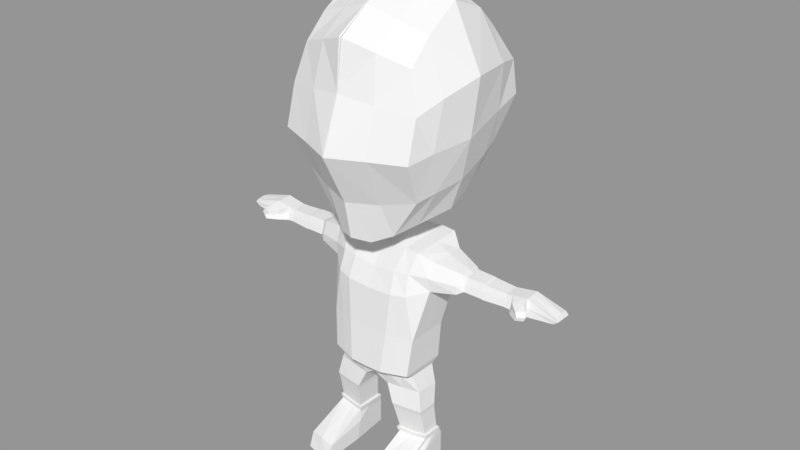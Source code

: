 # Source: Character_1.blend  (saved by Blender 2.79.0; exported with 4.5.12 LTS)
import bpy
from mathutils import Matrix  # noqa: F401  (used for matrix-valued properties, if any)

bpy.ops.wm.read_factory_settings(use_empty=True)
scene = bpy.context.scene
scene.name = 'Scene'

# ---- collections
col_collection_1 = bpy.data.collections.new('Collection 1'); scene.collection.children.link(col_collection_1)

# ---- materials (node trees are filled in below, after node groups)
mat_material = bpy.data.materials.new('Material')
mat_material.alpha_threshold = 0.0
mat_material.use_transparent_shadow = False
mat_material.roughness = 0.5
mat_material.line_color = (0.0, 0.0, 0.0, 1.0)

# ---- material node trees

# ---- meshes
me_cube = bpy.data.meshes.new('Cube')
me_cube.from_pydata([(0.4632, 0.1195, 0.8394), (0.4632, -0.1178, 0.8656), (0.2736, -0.08004, 2.271), (0.2736, 0.4378, 2.283), (0.7825, 0.2674, 2.118), (0.7825, 0.04438, 2.134), (0.1279, -0.1654, 0.8508), (0.1279, 0.1504, 0.8252), (0.0, 0.2333, 0.9121), (0.0, -0.1964, 0.9415), (0.0, 0.4378, 2.233), (0.0, -0.08004, 2.221), (0.5027, 0.05779, 0.6739), (0.5027, -0.1424, 0.6739), (0.2061, -0.1899, 0.6731), (0.2061, 0.09285, 0.6731), (0.5086, 0.1021, 0.3445), (0.5086, -0.07024, 0.3499), (0.2471, -0.1178, 0.3493), (0.2471, 0.1372, 0.3438), (0.5052, 0.1647, 0.2949), (0.5283, -0.4957, 0.1602), (0.2457, -0.5432, 0.1596), (0.2703, 0.1997, 0.2942), (0.5058, 0.1647, 0.02852), (0.5289, -0.5444, 0.01768), (0.2464, -0.592, 0.017), (0.2709, 0.1997, 0.02784), (0.4195, 0.212, 1.08), (0.1695, 0.3041, 1.066), (0.4195, -0.2392, 1.077), (0.1695, -0.3178, 1.063), (0.0, 0.3041, 1.061), (0.0, -0.3178, 1.058), (0.4529, 0.2034, 1.454), (0.2035, 0.2955, 1.449), (0.4529, -0.2022, 1.446), (0.0, 0.2955, 1.442), (0.2035, -0.2808, 1.442), (0.0, -0.2808, 1.434), (0.7737, 0.2609, 1.945), (0.2386, 0.4208, 1.876), (0.7737, -0.0135, 1.959), (0.0, 0.4208, 1.864), (0.2386, -0.253, 1.861), (0.0, -0.253, 1.849), (0.1624, -0.2088, 1.001), (0.0, -0.2088, 1.024), (0.3943, 0.1569, 1.008), (0.1624, 0.2478, 0.9957), (0.3943, -0.1302, 1.013), (0.0, 0.2551, 1.017), (0.5365, 0.3007, 1.924), (0.5438, 0.3313, 2.188), (0.5365, -0.0747, 1.924), (0.5438, -0.01834, 2.188), (0.4632, 0.007604, 0.8525), (0.1279, 0.00549, 0.838), (0.2736, 0.1789, 2.277), (0.5438, 0.1749, 2.205), (0.8315, 0.2282, 2.12), (0.0, 0.01842, 0.9268), (0.5027, -0.03553, 0.6739), (0.2061, -0.03553, 0.6731), (0.5086, 0.02269, 0.3472), (0.2471, 0.02269, 0.3466), (0.5534, -0.1863, 0.218), (0.2236, -0.1605, 0.2356), (0.5541, -0.1831, 0.05044), (0.2303, -0.1815, 0.0393), (0.4195, -0.006848, 1.079), (0.4529, 0.007354, 1.45), (0.5344, 0.08866, 1.897), (0.3943, 0.02011, 1.01), (0.7825, 0.1537, 2.137), (0.7737, 0.1118, 1.933), (0.1365, 0.177, 2.337), (0.1365, 0.04982, 2.334), (0.1365, 0.3041, 2.34), (0.0, 0.3041, 2.333), (0.0, 0.04982, 2.327), (0.8315, 0.06641, 2.115), (0.8258, 0.2241, 1.994), (0.8258, 0.0246, 1.988), (0.8315, 0.1473, 2.117), (0.8258, 0.1244, 1.991), (1.715, 0.2138, 2.063), (1.714, 0.06117, 2.065), (1.7, 0.2086, 2.003), (1.697, 0.05839, 2.001), (1.712, 0.1392, 2.078), (1.702, 0.135, 1.989), (0.9956, 0.1473, 2.113), (0.9955, 0.2261, 2.115), (0.9957, 0.06844, 2.11), (0.9946, 0.2221, 1.993), (0.9948, 0.1249, 1.99), (0.9949, 0.0277, 1.987), (1.024, 0.1473, 2.107), (1.024, 0.06875, 2.105), (1.024, 0.2258, 2.11), (1.019, 0.2218, 1.988), (1.019, 0.125, 1.985), (1.019, 0.02817, 1.982), (1.226, 0.1462, 2.101), (1.226, 0.07724, 2.098), (1.226, 0.2152, 2.103), (1.221, 0.2117, 1.996), (1.221, 0.1266, 1.993), (1.221, 0.04159, 1.99), (1.43, 0.1472, 2.132), (1.43, 0.07329, 2.13), (1.43, 0.2211, 2.135), (1.42, 0.2173, 1.986), (1.42, 0.1262, 1.983), (1.42, 0.03511, 1.98), (0.4023, -0.08074, 2.257), (0.295, 0.1365, 0.8306), (0.4023, 0.4425, 2.269), (0.295, -0.1429, 0.8568), (0.3544, 0.07622, 0.6702), (0.3544, -0.1677, 0.6702), (0.3781, 0.121, 0.3374), (0.3781, -0.09487, 0.3429), (0.3873, 0.1842, 0.2873), (0.3873, -0.5247, 0.1752), (0.388, 0.1842, 0.01817), (0.388, -0.5739, 0.007225), (0.2939, -0.2812, 1.071), (0.2939, 0.2608, 1.074), (0.328, 0.2522, 1.456), (0.328, -0.2439, 1.449), (0.3802, 0.3787, 1.892), (0.3802, -0.2158, 1.876), (0.2776, -0.1711, 1.007), (0.2776, 0.2046, 1.002), (0.388, -0.1849, 0.0127), (0.4023, 0.1809, 2.263), (1.287, 0.2169, 2.112), (1.28, 0.2133, 1.993), (1.28, 0.1265, 1.99), (1.28, 0.03966, 1.987), (1.287, 0.1465, 2.11), (1.287, 0.07606, 2.108), (1.423, -0.08908, 2.075), (1.488, -0.04928, 2.087), (1.494, -0.0694, 2.007), (1.43, -0.1072, 2.011), (1.34, -0.01236, 2.093), (1.444, 0.006157, 2.11), (1.34, -0.03964, 2.001), (1.442, -0.023, 1.995), (0.5043, 0.09434, 0.3843), (0.2457, 0.1285, 0.3837), (0.5043, -0.07659, 0.389), (0.2457, -0.1229, 0.3884), (0.2457, 0.01545, 0.3861), (0.5043, 0.01545, 0.3867), (0.3752, -0.1007, 0.3826), (0.3752, 0.1127, 0.3778), (0.5268, 0.02415, 0.345), (0.5268, -0.08159, 0.348), (0.2292, 0.02415, 0.3442), (0.2292, 0.1544, 0.3412), (0.3783, 0.136, 0.3338), (0.3783, -0.1096, 0.3401), (0.2292, -0.1357, 0.3473), (0.5261, 0.1089, 0.3835), (0.5268, 0.1145, 0.3419), (0.5261, -0.09071, 0.389), (0.2241, -0.1448, 0.3883), (0.2241, 0.01678, 0.3855), (0.5261, 0.01678, 0.3863), (0.3753, -0.1188, 0.3815), (0.3753, 0.1303, 0.3759), (0.2241, 0.1488, 0.3828), (0.2152, 0.09549, 0.6289), (0.4999, 0.06134, 0.6296), (0.4999, -0.1303, 0.6302), (0.2152, -0.1766, 0.6295), (0.2152, -0.02789, 0.6292), (0.4999, -0.02789, 0.6299), (0.3576, -0.1549, 0.6262), (0.3576, 0.07935, 0.6255), (0.5231, 0.357, 2.067), (0.2235, 0.4438, 2.081), (0.523, -0.09114, 2.056), (0.0, 0.4438, 2.048), (0.2235, -0.179, 2.067), (0.0, -0.179, 2.034), (0.7713, 0.2867, 2.032), (0.7713, -0.01201, 2.033), (0.822, 0.2315, 2.057), (0.822, 0.04263, 2.051), (1.741, 0.2158, 2.032), (1.739, 0.05755, 2.033), (1.74, 0.1384, 2.033), (0.9962, 0.04531, 2.048), (0.996, 0.2293, 2.054), (1.024, 0.04571, 2.043), (1.024, 0.229, 2.049), (1.235, 0.05716, 2.044), (1.235, 0.2181, 2.049), (1.445, 0.05171, 2.055), (1.445, 0.2242, 2.061), (0.3648, 0.4243, 2.082), (0.3648, -0.1599, 2.068), (1.298, 0.2199, 2.053), (1.298, 0.05553, 2.047), (1.514, -0.06697, 2.047), (1.447, -0.1075, 2.043), (1.464, -0.01374, 2.053), (1.357, -0.03211, 2.047), (-0.004884, -0.0777, 2.381), (-0.004647, 1.121, 3.485), (0.7853, 0.1139, 3.353), (-0.004884, -0.7816, 3.266), (-0.004884, 0.1903, 4.591), (0.7039, -0.2611, 3.318), (0.2157, -0.04627, 2.443), (0.3049, 0.7895, 3.043), (0.29, -0.4307, 2.809), (-0.004647, 0.718, 2.623), (-0.004647, 0.8709, 4.305), (0.6689, 0.9061, 3.485), (0.5452, 0.1903, 2.628), (0.5393, 0.1903, 4.422), (0.6524, -0.5175, 3.282), (-0.004884, -0.4724, 2.432), (-0.01189, -0.5469, 4.198), (0.3217, 0.9847, 3.844), (0.3215, -0.5285, 3.701), (0.2729, -0.4497, 4.101), (0.1612, -0.4027, 2.413), (0.3273, -0.3054, 2.487), (0.5507, -0.3525, 4.004), (0.5213, 0.6043, 2.851), (0.5509, 0.6764, 4.129), (0.2731, 0.7736, 4.226), (-0.004647, 1.078, 3.892), (0.8312, 0.1521, 3.879), (-0.004884, -0.5968, 3.75), (0.2584, 0.6208, 2.72), (0.2672, 0.1903, 4.507), (0.6481, 0.8736, 3.795), (0.6479, -0.4174, 3.652), (0.2702, 0.1837, 2.473), (-0.004647, 0.8981, 2.977), (0.6728, 0.1589, 2.943), (-0.004884, -0.5394, 2.787), (0.3237, -0.6425, 3.274), (0.3321, 1.031, 3.485), (0.6145, 0.6809, 3.108), (0.5849, -0.3221, 2.875), (-0.004884, -0.2376, 4.395), (0.4362, -0.1169, 2.557), (0.545, -0.1404, 4.213), (0.7396, -0.1919, 3.766), (0.2701, -0.189, 4.304), (0.6289, -0.1409, 2.909), (0.712, 0.5947, 3.436), (-0.004884, 0.4091, 2.488), (-0.004884, 0.6153, 4.474), (0.2642, 0.3776, 2.528), (0.2701, 0.5667, 4.383), (0.5332, 0.4416, 2.74), (0.545, 0.5181, 4.292), (0.7396, 0.5975, 3.854), (0.6436, 0.5046, 3.043)], [], [(18, 123, 165, 166), (56, 1, 13, 62), (42, 75, 85, 83), (135, 117, 7, 49), (206, 116, 2, 188), (137, 58, 2, 116), (49, 7, 8, 51), (188, 2, 11, 189), (11, 2, 77, 80), (57, 6, 9, 61), (119, 6, 14, 121), (117, 0, 12, 120), (57, 7, 15, 63), (64, 17, 21, 66), (64, 16, 168, 160), (153, 159, 174, 175), (16, 122, 164, 168), (125, 22, 26, 127), (123, 18, 22, 125), (65, 19, 23, 67), (122, 16, 20, 124), (136, 127, 26, 69), (67, 23, 27, 69), (124, 20, 24, 126), (66, 21, 25, 68), (46, 31, 33, 47), (35, 29, 32, 37), (134, 128, 31, 46), (130, 129, 29, 35), (73, 70, 30, 50), (132, 130, 35, 41), (41, 35, 37, 43), (31, 38, 39, 33), (128, 131, 38, 31), (70, 71, 36, 30), (185, 41, 43, 187), (205, 132, 41, 185), (38, 44, 45, 39), (131, 133, 44, 38), (71, 72, 54, 36), (56, 73, 50, 1), (119, 134, 46, 6), (6, 46, 47, 9), (29, 49, 51, 32), (129, 135, 49, 29), (190, 40, 52, 184), (191, 5, 55, 186), (74, 4, 53, 59), (75, 42, 54, 72), (40, 75, 72, 52), (5, 74, 59, 55), (0, 48, 73, 56), (34, 52, 72, 71), (28, 34, 71, 70), (48, 28, 70, 73), (20, 66, 68, 24), (22, 67, 69, 26), (126, 136, 69, 27), (18, 65, 67, 22), (122, 19, 163, 164), (159, 152, 167, 174), (16, 64, 66, 20), (6, 57, 63, 14), (7, 57, 61, 8), (2, 58, 76, 77), (118, 3, 58, 137), (75, 40, 82, 85), (0, 56, 62, 12), (78, 263, 246, 76), (79, 261, 263, 78), (58, 3, 78, 76), (3, 10, 79, 78), (110, 111, 87, 90), (112, 110, 90, 86), (191, 42, 83, 193), (4, 74, 84, 60), (74, 5, 81, 84), (190, 4, 60, 192), (196, 90, 87, 195), (194, 86, 90, 196), (204, 112, 86, 194), (114, 113, 88, 91), (115, 114, 91, 89), (203, 115, 89, 195), (193, 83, 97, 197), (83, 85, 96, 97), (85, 82, 95, 96), (192, 60, 93, 198), (60, 84, 92, 93), (84, 81, 94, 92), (197, 97, 103, 199), (97, 96, 102, 103), (96, 95, 101, 102), (198, 93, 100, 200), (93, 92, 98, 100), (92, 94, 99, 98), (199, 103, 109, 201), (103, 102, 108, 109), (102, 101, 107, 108), (200, 100, 106, 202), (100, 98, 104, 106), (98, 99, 105, 104), (149, 148, 144, 145), (141, 140, 114, 115), (140, 139, 113, 114), (207, 138, 112, 204), (138, 142, 110, 112), (142, 143, 111, 110), (53, 118, 137, 59), (24, 68, 136, 126), (28, 48, 135, 129), (1, 50, 134, 119), (36, 54, 133, 131), (184, 52, 132, 205), (30, 36, 131, 128), (52, 34, 130, 132), (34, 28, 129, 130), (50, 30, 128, 134), (23, 124, 126, 27), (68, 25, 127, 136), (19, 122, 124, 23), (17, 123, 125, 21), (21, 125, 127, 25), (19, 65, 162, 163), (7, 117, 120, 15), (1, 119, 121, 13), (59, 137, 116, 55), (186, 55, 116, 206), (48, 0, 117, 135), (157, 154, 169, 172), (104, 105, 143, 142), (106, 104, 142, 138), (202, 106, 138, 207), (108, 107, 139, 140), (109, 108, 140, 141), (201, 109, 141, 208), (210, 147, 146, 209), (212, 150, 147, 210), (211, 149, 145, 209), (150, 151, 146, 147), (141, 115, 151, 150), (203, 111, 149, 211), (208, 141, 150, 212), (111, 143, 148, 149), (176, 183, 159, 153), (178, 182, 158, 154), (177, 181, 157, 152), (179, 180, 156, 155), (180, 176, 153, 156), (182, 179, 155, 158), (181, 178, 154, 157), (183, 177, 152, 159), (174, 167, 168, 164), (172, 169, 161, 160), (173, 170, 166, 165), (171, 175, 163, 162), (170, 171, 162, 166), (167, 172, 160, 168), (169, 173, 165, 161), (175, 174, 164, 163), (154, 158, 173, 169), (123, 17, 161, 165), (65, 18, 166, 162), (152, 157, 172, 167), (155, 156, 171, 170), (156, 153, 175, 171), (158, 155, 170, 173), (17, 64, 160, 161), (120, 12, 177, 183), (62, 13, 178, 181), (121, 14, 179, 182), (63, 15, 176, 180), (14, 63, 180, 179), (12, 62, 181, 177), (13, 121, 182, 178), (15, 120, 183, 176), (143, 208, 212, 148), (115, 203, 211, 151), (151, 211, 209, 146), (148, 212, 210, 144), (144, 210, 209, 145), (105, 201, 208, 143), (107, 202, 207, 139), (54, 186, 206, 133), (53, 184, 205, 118), (139, 207, 204, 113), (101, 200, 202, 107), (99, 199, 201, 105), (95, 198, 200, 101), (94, 197, 199, 99), (82, 192, 198, 95), (81, 193, 197, 94), (111, 203, 195, 87), (113, 204, 194, 88), (88, 194, 196, 91), (91, 196, 195, 89), (40, 190, 192, 82), (5, 191, 193, 81), (42, 191, 186, 54), (4, 190, 184, 53), (118, 205, 185, 3), (3, 185, 187, 10), (44, 188, 189, 45), (133, 206, 188, 44), (243, 258, 256, 226), (249, 228, 233, 221), (241, 231, 232, 229), (215, 240, 257, 218), (216, 249, 221, 250), (214, 251, 220, 247), (230, 238, 237, 244), (220, 252, 236, 242), (268, 265, 236, 252), (267, 244, 237, 266), (257, 256, 235, 245), (259, 253, 234, 255), (221, 233, 234, 253), (231, 245, 235, 232), (214, 239, 230, 251), (216, 250, 231, 241), (217, 254, 258, 243), (263, 242, 236, 265), (219, 255, 234, 233), (215, 218, 259, 248), (264, 266, 237, 238), (213, 219, 233, 228), (261, 222, 242, 263), (258, 232, 235, 256), (247, 220, 242, 222), (250, 227, 245, 231), (218, 257, 245, 227), (260, 224, 244, 267), (251, 230, 244, 224), (262, 264, 238, 223), (240, 226, 256, 257), (239, 223, 238, 230), (250, 221, 253, 227), (218, 227, 253, 259), (260, 268, 252, 224), (251, 224, 252, 220), (254, 229, 232, 258), (246, 225, 255, 219), (248, 259, 255, 225), (215, 248, 268, 260), (217, 243, 264, 262), (215, 260, 267, 240), (243, 226, 266, 264), (246, 263, 265, 225), (240, 267, 266, 226), (248, 225, 265, 268), (76, 246, 219, 77), (77, 219, 213, 80)])
me_cube.materials.append(mat_material)
me_cube.use_remesh_preserve_volume = False
me_cube.use_remesh_preserve_attributes = False
me_cube.use_mirror_vertex_groups = False
me_cube.update()

# ---- objects
ob_cube = bpy.data.objects.new('Cube', me_cube)

# ---- transforms, parenting, visibility, modifiers, constraints
ob_cube.location = (0.0, 4.649, 0.0)
ob_cube.lock_rotations_4d = False
ob_cube.empty_display_type = 'ARROWS'
ob_cube.lineart.crease_threshold = 0.0
_m = ob_cube.modifiers.new('Mirror', 'MIRROR')
_m.use_clip = True

# ---- collection membership
col_collection_1.objects.link(ob_cube)

# ---- scene / render settings (as saved in the file)
scene.frame_start = 1; scene.frame_end = 250; scene.frame_set(1)
scene.render.engine = 'BLENDER_EEVEE_NEXT'
scene.render.resolution_percentage = 50
scene.render.dither_intensity = 0.0
scene.cycles.use_denoising = False
scene.cycles.samples = 128
scene.cycles.sampling_pattern = 'TABULATED_SOBOL'
scene.cycles.use_adaptive_sampling = False
scene.cycles.use_light_tree = False
scene.cycles.blur_glossy = 0.0
scene.cycles.sample_clamp_indirect = 0.0
scene.view_settings.view_transform = 'Standard'
bpy.context.view_layer.update()

# ---- added for rendering (the .blend has no active camera and no usable light): camera, sun + grey world if the file has none
cam_auto = bpy.data.cameras.new('AutoCamera')
cam_auto.lens = 50.0
cam_auto.sensor_width = 36.0
cam_auto.clip_end = 1000.0
ob_auto_camera = bpy.data.objects.new('AutoCamera', cam_auto)
scene.collection.objects.link(ob_auto_camera)
ob_auto_camera.location = (5.60915, -1.91264, 6.78664)
ob_auto_camera.rotation_euler = (1.09748, -7.21219e-08, 0.694738)
scene.camera = ob_auto_camera
light_auto_sun = bpy.data.lights.new('AutoSun', 'SUN')
light_auto_sun.energy = 3.0
light_auto_sun.angle = 0.0523599
ob_auto_sun = bpy.data.objects.new('AutoSun', light_auto_sun)
scene.collection.objects.link(ob_auto_sun)
ob_auto_sun.rotation_euler = (0.872665, 0.174533, 0.523599)
if scene.world is None:
    world_auto = bpy.data.worlds.new('AutoWorld')
    world_auto.color = (0.3, 0.3, 0.3)
    scene.world = world_auto
bpy.context.view_layer.update()
